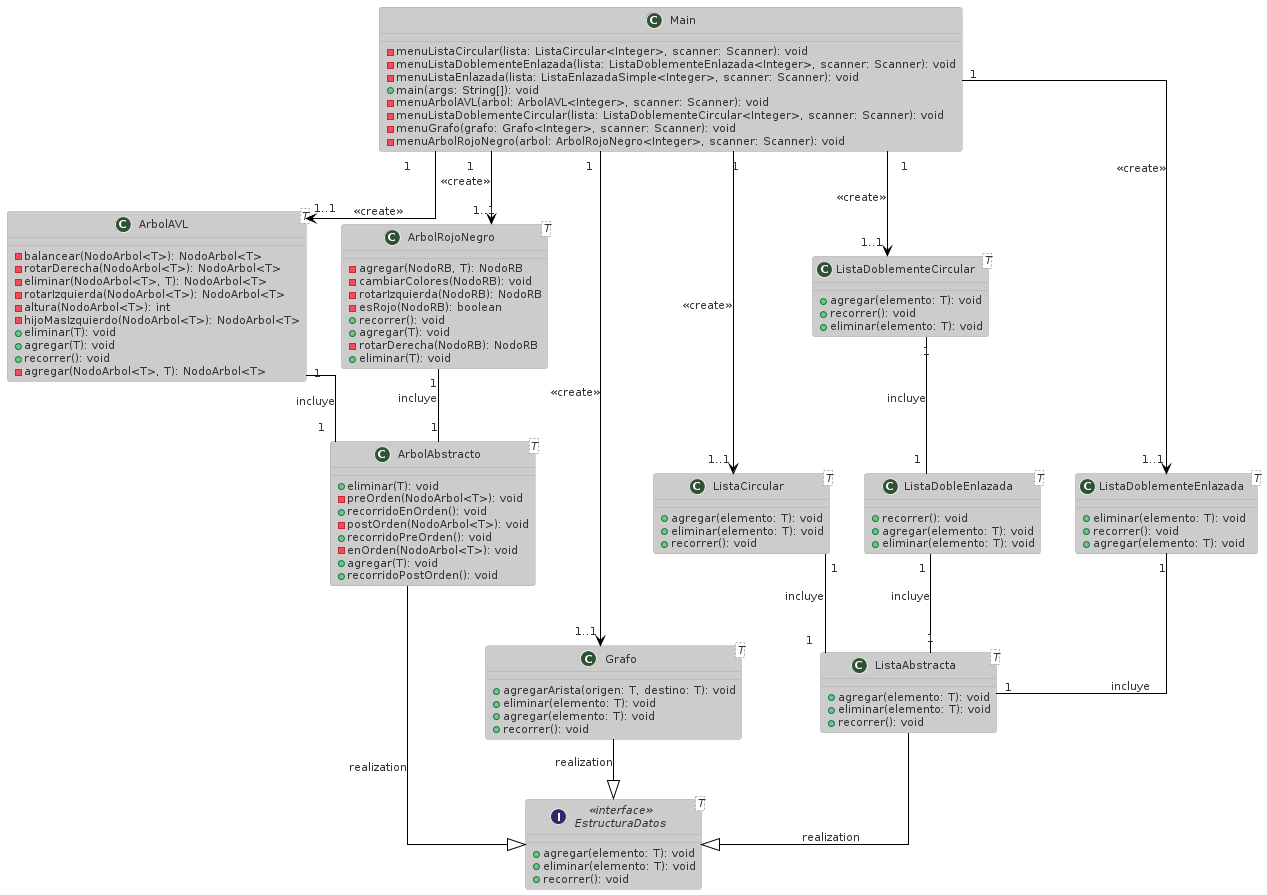

The diagram above was rendered by PlantUML. Its source (embedded in the PNG):
@startuml
!theme reddress-lightred
top to bottom direction
skinparam linetype ortho

class ArbolAVL<T> {
  - balancear(NodoArbol<T>): NodoArbol<T>
  - rotarDerecha(NodoArbol<T>): NodoArbol<T>
  - eliminar(NodoArbol<T>, T): NodoArbol<T>
  - rotarIzquierda(NodoArbol<T>): NodoArbol<T>
  - altura(NodoArbol<T>): int
  - hijoMasIzquierdo(NodoArbol<T>): NodoArbol<T>
  + eliminar(T): void
  + agregar(T): void
  + recorrer(): void
  - agregar(NodoArbol<T>, T): NodoArbol<T>
}

class ArbolAbstracto<T> {
  + eliminar(T): void
  - preOrden(NodoArbol<T>): void
  + recorridoEnOrden(): void
  - postOrden(NodoArbol<T>): void
  + recorridoPreOrden(): void
  - enOrden(NodoArbol<T>): void
  + agregar(T): void
  + recorridoPostOrden(): void
}

class ArbolRojoNegro<T> {
  - agregar(NodoRB, T): NodoRB
  - cambiarColores(NodoRB): void
  - rotarIzquierda(NodoRB): NodoRB
  - esRojo(NodoRB): boolean
  + recorrer(): void
  + agregar(T): void
  - rotarDerecha(NodoRB): NodoRB
  + eliminar(T): void
}

interface EstructuraDatos<T> << interface >> {
  + agregar(elemento: T): void
  + eliminar(elemento: T): void
  + recorrer(): void
}

class Grafo<T> {
  + agregarArista(origen: T, destino: T): void
  + eliminar(elemento: T): void
  + agregar(elemento: T): void
  + recorrer(): void
}

class ListaAbstracta<T> {
  + agregar(elemento: T): void
  + eliminar(elemento: T): void
  + recorrer(): void
}

class ListaCircular<T> {
  + agregar(elemento: T): void
  + eliminar(elemento: T): void
  + recorrer(): void
}

class ListaDobleEnlazada<T> {
  + recorrer(): void
  + agregar(elemento: T): void
  + eliminar(elemento: T): void
}

class ListaDoblementeCircular<T> {
  + agregar(elemento: T): void
  + recorrer(): void
  + eliminar(elemento: T): void
}

class ListaDoblementeEnlazada<T> {
  + eliminar(elemento: T): void
  + recorrer(): void
  + agregar(elemento: T): void
}

class Main {
  - menuListaCircular(lista: ListaCircular<Integer>, scanner: Scanner): void
  - menuListaDoblementeEnlazada(lista: ListaDoblementeEnlazada<Integer>, scanner: Scanner): void
  - menuListaEnlazada(lista: ListaEnlazadaSimple<Integer>, scanner: Scanner): void
  + main(args: String[]): void
  - menuArbolAVL(arbol: ArbolAVL<Integer>, scanner: Scanner): void
  - menuListaDoblementeCircular(lista: ListaDoblementeCircular<Integer>, scanner: Scanner): void
  - menuGrafo(grafo: Grafo<Integer>, scanner: Scanner): void
  - menuArbolRojoNegro(arbol: ArbolRojoNegro<Integer>, scanner: Scanner): void
}

ArbolAVL "1" -- "1" ArbolAbstracto : incluye
ArbolAbstracto --|> EstructuraDatos : realization
ArbolRojoNegro "1" -- "1" ArbolAbstracto : incluye
Grafo --|> EstructuraDatos : realization
ListaAbstracta --|> EstructuraDatos : realization
ListaCircular "1" -- "1" ListaAbstracta : incluye
ListaDobleEnlazada "1" -- "1" ListaAbstracta : incluye
ListaDoblementeCircular "1" -- "1" ListaDobleEnlazada : incluye
ListaDoblementeEnlazada "1" -- "1" ListaAbstracta : incluye
Main "1" --> "1..1" ArbolAVL : <<create>>
Main "1" --> "1..1" ArbolRojoNegro : <<create>>
Main "1" --> "1..1" Grafo : <<create>>
Main "1" --> "1..1" ListaCircular : <<create>>
Main "1" --> "1..1" ListaDoblementeCircular : <<create>>
Main "1" --> "1..1" ListaDoblementeEnlazada : <<create>>
@enduml